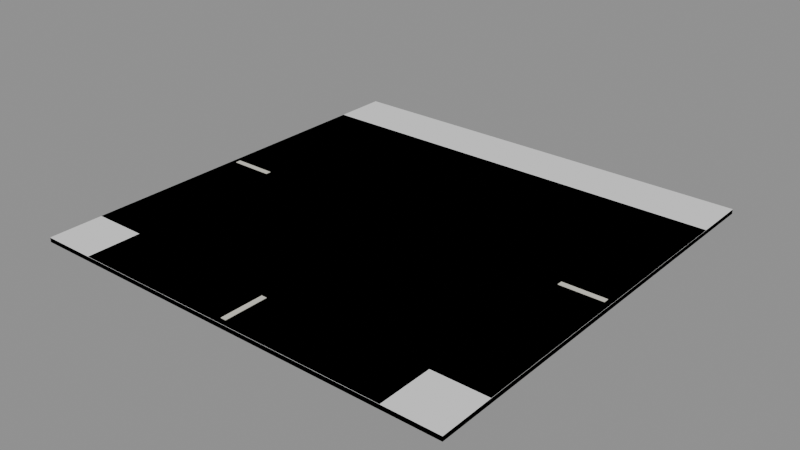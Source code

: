 # Source: BH_Road_TJunction.blend  (saved by Blender 5.2.44; exported with 4.5.12 LTS)
import bpy
from mathutils import Matrix  # noqa: F401  (used for matrix-valued properties, if any)

bpy.ops.wm.read_factory_settings(use_empty=True)
scene = bpy.context.scene
scene.name = 'Scene'

# ---- materials (node trees are filled in below, after node groups)
mat_bh_asphalt = bpy.data.materials.new('BH_Asphalt')
mat_bh_asphalt.diffuse_color = (0.05951, 0.06663, 0.07036, 1.0)
mat_bh_concrete_dark = bpy.data.materials.new('BH_Concrete_Dark')
mat_bh_concrete_dark.diffuse_color = (0.1301, 0.147, 0.1529, 1.0)
mat_bh_plastic_light = bpy.data.materials.new('BH_Plastic_Light')
mat_bh_plastic_light.diffuse_color = (0.6867, 0.6654, 0.5841, 1.0)

# ---- material node trees
mat_bh_asphalt.use_nodes = True; mat_bh_asphalt.node_tree.nodes.clear()
_N = mat_bh_asphalt.node_tree.nodes; _L = mat_bh_asphalt.node_tree.links
n0 = _N.new('ShaderNodeBsdfPrincipled'); n0.name = 'Principled BSDF'; n0.location = (-200, 100)
n0.inputs[0].default_value = (0.05951, 0.06663, 0.07036, 1.0)
n0.inputs[2].default_value = 0.98
n0.inputs[10].default_value = 0.005
n1 = _N.new('ShaderNodeOutputMaterial'); n1.name = 'Material Output'; n1.location = (200, 100)
_L.new(n0.outputs[0], n1.inputs[0])
n1.is_active_output = True
mat_bh_concrete_dark.use_nodes = True; mat_bh_concrete_dark.node_tree.nodes.clear()
_N = mat_bh_concrete_dark.node_tree.nodes; _L = mat_bh_concrete_dark.node_tree.links
n0 = _N.new('ShaderNodeBsdfPrincipled'); n0.name = 'Principled BSDF'; n0.location = (-200, 100)
n0.inputs[0].default_value = (0.1301, 0.147, 0.1529, 1.0)
n0.inputs[2].default_value = 0.92
n0.inputs[10].default_value = 0.005
n1 = _N.new('ShaderNodeOutputMaterial'); n1.name = 'Material Output'; n1.location = (200, 100)
_L.new(n0.outputs[0], n1.inputs[0])
n1.is_active_output = True
mat_bh_plastic_light.use_nodes = True; mat_bh_plastic_light.node_tree.nodes.clear()
_N = mat_bh_plastic_light.node_tree.nodes; _L = mat_bh_plastic_light.node_tree.links
n0 = _N.new('ShaderNodeBsdfPrincipled'); n0.name = 'Principled BSDF'; n0.location = (-200, 100)
n0.inputs[0].default_value = (0.6867, 0.6654, 0.5841, 1.0)
n0.inputs[2].default_value = 0.7
n0.inputs[10].default_value = 0.005
n1 = _N.new('ShaderNodeOutputMaterial'); n1.name = 'Material Output'; n1.location = (200, 100)
_L.new(n0.outputs[0], n1.inputs[0])
n1.is_active_output = True

# ---- meshes
me_bh_road_tjunction_rendermesh = bpy.data.meshes.new('BH_Road_TJunction_RenderMesh')
me_bh_road_tjunction_rendermesh.from_pydata([(-4.0, -4.0, 0.0), (-4.0, -4.0, 0.08), (-4.0, 4.0, 0.0), (-4.0, 4.0, 0.08), (4.0, -4.0, 0.0), (4.0, -4.0, 0.08), (4.0, 4.0, 0.0), (4.0, 4.0, 0.08), (-4.0, -3.0, 0.085), (-3.0, -3.0, 0.085), (-3.0, -2.0, 0.085), (-4.0, -2.0, 0.085), (-4.0, -2.0, 0.085), (-3.0, -2.0, 0.085), (-3.0, -1.0, 0.085), (-4.0, -1.0, 0.085), (-4.0, -1.0, 0.085), (-3.0, -1.0, 0.085), (-3.0, 0.0, 0.085), (-4.0, 0.0, 0.085), (-4.0, 0.0, 0.085), (-3.0, 0.0, 0.085), (-3.0, 1.0, 0.085), (-4.0, 1.0, 0.085), (-4.0, 1.0, 0.085), (-3.0, 1.0, 0.085), (-3.0, 2.0, 0.085), (-4.0, 2.0, 0.085), (-4.0, 2.0, 0.085), (-3.0, 2.0, 0.085), (-3.0, 3.0, 0.085), (-4.0, 3.0, 0.085), (-3.0, -4.0, 0.085), (-2.0, -4.0, 0.085), (-2.0, -3.0, 0.085), (-3.0, -3.0, 0.085), (-3.0, -3.0, 0.085), (-2.0, -3.0, 0.085), (-2.0, -2.0, 0.085), (-3.0, -2.0, 0.085), (-3.0, -2.0, 0.085), (-2.0, -2.0, 0.085), (-2.0, -1.0, 0.085), (-3.0, -1.0, 0.085), (-3.0, -1.0, 0.085), (-2.0, -1.0, 0.085), (-2.0, 0.0, 0.085), (-3.0, 0.0, 0.085), (-3.0, 0.0, 0.085), (-2.0, 0.0, 0.085), (-2.0, 1.0, 0.085), (-3.0, 1.0, 0.085), (-3.0, 1.0, 0.085), (-2.0, 1.0, 0.085), (-2.0, 2.0, 0.085), (-3.0, 2.0, 0.085), (-3.0, 2.0, 0.085), (-2.0, 2.0, 0.085), (-2.0, 3.0, 0.085), (-3.0, 3.0, 0.085), (-2.0, -4.0, 0.085), (-1.0, -4.0, 0.085), (-1.0, -3.0, 0.085), (-2.0, -3.0, 0.085), (-2.0, -3.0, 0.085), (-1.0, -3.0, 0.085), (-1.0, -2.0, 0.085), (-2.0, -2.0, 0.085), (-2.0, -2.0, 0.085), (-1.0, -2.0, 0.085), (-1.0, -1.0, 0.085), (-2.0, -1.0, 0.085), (-2.0, -1.0, 0.085), (-1.0, -1.0, 0.085), (-1.0, 0.0, 0.085), (-2.0, 0.0, 0.085), (-2.0, 0.0, 0.085), (-1.0, 0.0, 0.085), (-1.0, 1.0, 0.085), (-2.0, 1.0, 0.085), (-2.0, 1.0, 0.085), (-1.0, 1.0, 0.085), (-1.0, 2.0, 0.085), (-2.0, 2.0, 0.085), (-2.0, 2.0, 0.085), (-1.0, 2.0, 0.085), (-1.0, 3.0, 0.085), (-2.0, 3.0, 0.085), (-1.0, -4.0, 0.085), (0.0, -4.0, 0.085), (0.0, -3.0, 0.085), (-1.0, -3.0, 0.085), (-1.0, -3.0, 0.085), (0.0, -3.0, 0.085), (0.0, -2.0, 0.085), (-1.0, -2.0, 0.085), (-1.0, -2.0, 0.085), (0.0, -2.0, 0.085), (0.0, -1.0, 0.085), (-1.0, -1.0, 0.085), (-1.0, -1.0, 0.085), (0.0, -1.0, 0.085), (0.0, 0.0, 0.085), (-1.0, 0.0, 0.085), (-1.0, 0.0, 0.085), (0.0, 0.0, 0.085), (0.0, 1.0, 0.085), (-1.0, 1.0, 0.085), (-1.0, 1.0, 0.085), (0.0, 1.0, 0.085), (0.0, 2.0, 0.085), (-1.0, 2.0, 0.085), (-1.0, 2.0, 0.085), (0.0, 2.0, 0.085), (0.0, 3.0, 0.085), (-1.0, 3.0, 0.085), (0.0, -4.0, 0.085), (1.0, -4.0, 0.085), (1.0, -3.0, 0.085), (0.0, -3.0, 0.085), (0.0, -3.0, 0.085), (1.0, -3.0, 0.085), (1.0, -2.0, 0.085), (0.0, -2.0, 0.085), (0.0, -2.0, 0.085), (1.0, -2.0, 0.085), (1.0, -1.0, 0.085), (0.0, -1.0, 0.085), (0.0, -1.0, 0.085), (1.0, -1.0, 0.085), (1.0, 0.0, 0.085), (0.0, 0.0, 0.085), (0.0, 0.0, 0.085), (1.0, 0.0, 0.085), (1.0, 1.0, 0.085), (0.0, 1.0, 0.085), (0.0, 1.0, 0.085), (1.0, 1.0, 0.085), (1.0, 2.0, 0.085), (0.0, 2.0, 0.085), (0.0, 2.0, 0.085), (1.0, 2.0, 0.085), (1.0, 3.0, 0.085), (0.0, 3.0, 0.085), (1.0, -4.0, 0.085), (2.0, -4.0, 0.085), (2.0, -3.0, 0.085), (1.0, -3.0, 0.085), (1.0, -3.0, 0.085), (2.0, -3.0, 0.085), (2.0, -2.0, 0.085), (1.0, -2.0, 0.085), (1.0, -2.0, 0.085), (2.0, -2.0, 0.085), (2.0, -1.0, 0.085), (1.0, -1.0, 0.085), (1.0, -1.0, 0.085), (2.0, -1.0, 0.085), (2.0, 0.0, 0.085), (1.0, 0.0, 0.085), (1.0, 0.0, 0.085), (2.0, 0.0, 0.085), (2.0, 1.0, 0.085), (1.0, 1.0, 0.085), (1.0, 1.0, 0.085), (2.0, 1.0, 0.085), (2.0, 2.0, 0.085), (1.0, 2.0, 0.085), (1.0, 2.0, 0.085), (2.0, 2.0, 0.085), (2.0, 3.0, 0.085), (1.0, 3.0, 0.085), (2.0, -4.0, 0.085), (3.0, -4.0, 0.085), (3.0, -3.0, 0.085), (2.0, -3.0, 0.085), (2.0, -3.0, 0.085), (3.0, -3.0, 0.085), (3.0, -2.0, 0.085), (2.0, -2.0, 0.085), (2.0, -2.0, 0.085), (3.0, -2.0, 0.085), (3.0, -1.0, 0.085), (2.0, -1.0, 0.085), (2.0, -1.0, 0.085), (3.0, -1.0, 0.085), (3.0, 0.0, 0.085), (2.0, 0.0, 0.085), (2.0, 0.0, 0.085), (3.0, 0.0, 0.085), (3.0, 1.0, 0.085), (2.0, 1.0, 0.085), (2.0, 1.0, 0.085), (3.0, 1.0, 0.085), (3.0, 2.0, 0.085), (2.0, 2.0, 0.085), (2.0, 2.0, 0.085), (3.0, 2.0, 0.085), (3.0, 3.0, 0.085), (2.0, 3.0, 0.085), (3.0, -3.0, 0.085), (4.0, -3.0, 0.085), (4.0, -2.0, 0.085), (3.0, -2.0, 0.085), (3.0, -2.0, 0.085), (4.0, -2.0, 0.085), (4.0, -1.0, 0.085), (3.0, -1.0, 0.085), (3.0, -1.0, 0.085), (4.0, -1.0, 0.085), (4.0, 0.0, 0.085), (3.0, 0.0, 0.085), (3.0, 0.0, 0.085), (4.0, 0.0, 0.085), (4.0, 1.0, 0.085), (3.0, 1.0, 0.085), (3.0, 1.0, 0.085), (4.0, 1.0, 0.085), (4.0, 2.0, 0.085), (3.0, 2.0, 0.085), (3.0, 2.0, 0.085), (4.0, 2.0, 0.085), (4.0, 3.0, 0.085), (3.0, 3.0, 0.085), (3.9, -0.05, 0.086), (3.9, -0.05, 0.094), (3.1, -0.05, 0.086), (3.1, -0.05, 0.094), (3.9, 0.05, 0.086), (3.9, 0.05, 0.094), (3.1, 0.05, 0.086), (3.1, 0.05, 0.094), (-3.9, 0.05, 0.086), (-3.9, 0.05, 0.094), (-3.1, 0.05, 0.086), (-3.1, 0.05, 0.094), (-3.9, -0.05, 0.086), (-3.9, -0.05, 0.094), (-3.1, -0.05, 0.086), (-3.1, -0.05, 0.094), (-0.05, -3.9, 0.086), (-0.05, -3.9, 0.094), (-0.05, -3.1, 0.086), (-0.05, -3.1, 0.094), (0.05, -3.9, 0.086), (0.05, -3.9, 0.094), (0.05, -3.1, 0.086), (0.05, -3.1, 0.094)], [], [(1, 2, 0), (3, 6, 2), (7, 4, 6), (5, 0, 4), (6, 0, 2), (3, 5, 7), (9, 11, 8), (13, 15, 12), (17, 19, 16), (21, 23, 20), (25, 27, 24), (29, 31, 28), (33, 35, 32), (37, 39, 36), (41, 43, 40), (45, 47, 44), (49, 51, 48), (53, 55, 52), (57, 59, 56), (61, 63, 60), (65, 67, 64), (69, 71, 68), (73, 75, 72), (77, 79, 76), (81, 83, 80), (85, 87, 84), (89, 91, 88), (93, 95, 92), (97, 99, 96), (101, 103, 100), (105, 107, 104), (109, 111, 108), (113, 115, 112), (117, 119, 116), (121, 123, 120), (125, 127, 124), (129, 131, 128), (133, 135, 132), (137, 139, 136), (141, 143, 140), (145, 147, 144), (149, 151, 148), (153, 155, 152), (157, 159, 156), (161, 163, 160), (165, 167, 164), (169, 171, 168), (173, 175, 172), (177, 179, 176), (181, 183, 180), (185, 187, 184), (189, 191, 188), (193, 195, 192), (197, 199, 196), (201, 203, 200), (205, 207, 204), (209, 211, 208), (213, 215, 212), (217, 219, 216), (221, 223, 220), (225, 226, 224), (227, 230, 226), (231, 228, 230), (229, 224, 228), (230, 224, 226), (227, 229, 231), (233, 234, 232), (235, 238, 234), (239, 236, 238), (237, 232, 236), (238, 232, 234), (235, 237, 239), (241, 242, 240), (243, 246, 242), (247, 244, 246), (245, 240, 244), (246, 240, 242), (243, 245, 247), (1, 3, 2), (3, 7, 6), (7, 5, 4), (5, 1, 0), (6, 4, 0), (3, 1, 5), (9, 10, 11), (13, 14, 15), (17, 18, 19), (21, 22, 23), (25, 26, 27), (29, 30, 31), (33, 34, 35), (37, 38, 39), (41, 42, 43), (45, 46, 47), (49, 50, 51), (53, 54, 55), (57, 58, 59), (61, 62, 63), (65, 66, 67), (69, 70, 71), (73, 74, 75), (77, 78, 79), (81, 82, 83), (85, 86, 87), (89, 90, 91), (93, 94, 95), (97, 98, 99), (101, 102, 103), (105, 106, 107), (109, 110, 111), (113, 114, 115), (117, 118, 119), (121, 122, 123), (125, 126, 127), (129, 130, 131), (133, 134, 135), (137, 138, 139), (141, 142, 143), (145, 146, 147), (149, 150, 151), (153, 154, 155), (157, 158, 159), (161, 162, 163), (165, 166, 167), (169, 170, 171), (173, 174, 175), (177, 178, 179), (181, 182, 183), (185, 186, 187), (189, 190, 191), (193, 194, 195), (197, 198, 199), (201, 202, 203), (205, 206, 207), (209, 210, 211), (213, 214, 215), (217, 218, 219), (221, 222, 223), (225, 227, 226), (227, 231, 230), (231, 229, 228), (229, 225, 224), (230, 228, 224), (227, 225, 229), (233, 235, 234), (235, 239, 238), (239, 237, 236), (237, 233, 232), (238, 236, 232), (235, 233, 237), (241, 243, 242), (243, 247, 246), (247, 245, 244), (245, 241, 240), (246, 244, 240), (243, 241, 245)])
me_bh_road_tjunction_rendermesh.polygons.foreach_set('material_index', [1, 1, 1, 1, 1, 1, 0, 0, 0, 0, 0, 0, 0, 0, 0, 0, 0, 0, 0, 0, 0, 0, 0, 0, 0, 0, 0, 0, 0, 0, 0, 0, 0, 0, 0, 0, 0, 0, 0, 0, 0, 0, 0, 0, 0, 0, 0, 0, 0, 0, 0, 0, 0, 0, 0, 0, 0, 0, 0, 0, 2, 2, 2, 2, 2, 2, 2, 2, 2, 2, 2, 2, 2, 2, 2, 2, 2, 2, 1, 1, 1, 1, 1, 1, 0, 0, 0, 0, 0, 0, 0, 0, 0, 0, 0, 0, 0, 0, 0, 0, 0, 0, 0, 0, 0, 0, 0, 0, 0, 0, 0, 0, 0, 0, 0, 0, 0, 0, 0, 0, 0, 0, 0, 0, 0, 0, 0, 0, 0, 0, 0, 0, 0, 0, 0, 0, 0, 0, 2, 2, 2, 2, 2, 2, 2, 2, 2, 2, 2, 2, 2, 2, 2, 2, 2, 2])
_uv = me_bh_road_tjunction_rendermesh.uv_layers.new(name='UVMap')
_uv.uv.foreach_set('vector', [0.625, 0.0, 0.375, 0.25, 0.375, 0.0, 0.625, 0.25, 0.375, 0.5, 0.375, 0.25, 0.625, 0.5, 0.375, 0.75, 0.375, 0.5, 0.625, 0.75, 0.375, 1.0, 0.375, 0.75, 0.375, 0.5, 0.125, 0.75, 0.125, 0.5, 0.875, 0.5, 0.625, 0.75, 0.625, 0.5, 0.0, 0.0, 0.0, 0.0, 0.0, 0.0, 0.0, 0.0, 0.0, 0.0, 0.0, 0.0, 0.0, 0.0, 0.0, 0.0, 0.0, 0.0, 0.0, 0.0, 0.0, 0.0, 0.0, 0.0, 0.0, 0.0, 0.0, 0.0, 0.0, 0.0, 0.0, 0.0, 0.0, 0.0, 0.0, 0.0, 0.0, 0.0, 0.0, 0.0, 0.0, 0.0, 0.0, 0.0, 0.0, 0.0, 0.0, 0.0, 0.0, 0.0, 0.0, 0.0, 0.0, 0.0, 0.0, 0.0, 0.0, 0.0, 0.0, 0.0, 0.0, 0.0, 0.0, 0.0, 0.0, 0.0, 0.0, 0.0, 0.0, 0.0, 0.0, 0.0, 0.0, 0.0, 0.0, 0.0, 0.0, 0.0, 0.0, 0.0, 0.0, 0.0, 0.0, 0.0, 0.0, 0.0, 0.0, 0.0, 0.0, 0.0, 0.0, 0.0, 0.0, 0.0, 0.0, 0.0, 0.0, 0.0, 0.0, 0.0, 0.0, 0.0, 0.0, 0.0, 0.0, 0.0, 0.0, 0.0, 0.0, 0.0, 0.0, 0.0, 0.0, 0.0, 0.0, 0.0, 0.0, 0.0, 0.0, 0.0, 0.0, 0.0, 0.0, 0.0, 0.0, 0.0, 0.0, 0.0, 0.0, 0.0, 0.0, 0.0, 0.0, 0.0, 0.0, 0.0, 0.0, 0.0, 0.0, 0.0, 0.0, 0.0, 0.0, 0.0, 0.0, 0.0, 0.0, 0.0, 0.0, 0.0, 0.0, 0.0, 0.0, 0.0, 0.0, 0.0, 0.0, 0.0, 0.0, 0.0, 0.0, 0.0, 0.0, 0.0, 0.0, 0.0, 0.0, 0.0, 0.0, 0.0, 0.0, 0.0, 0.0, 0.0, 0.0, 0.0, 0.0, 0.0, 0.0, 0.0, 0.0, 0.0, 0.0, 0.0, 0.0, 0.0, 0.0, 0.0, 0.0, 0.0, 0.0, 0.0, 0.0, 0.0, 0.0, 0.0, 0.0, 0.0, 0.0, 0.0, 0.0, 0.0, 0.0, 0.0, 0.0, 0.0, 0.0, 0.0, 0.0, 0.0, 0.0, 0.0, 0.0, 0.0, 0.0, 0.0, 0.0, 0.0, 0.0, 0.0, 0.0, 0.0, 0.0, 0.0, 0.0, 0.0, 0.0, 0.0, 0.0, 0.0, 0.0, 0.0, 0.0, 0.0, 0.0, 0.0, 0.0, 0.0, 0.0, 0.0, 0.0, 0.0, 0.0, 0.0, 0.0, 0.0, 0.0, 0.0, 0.0, 0.0, 0.0, 0.0, 0.0, 0.0, 0.0, 0.0, 0.0, 0.0, 0.0, 0.0, 0.0, 0.0, 0.0, 0.0, 0.0, 0.0, 0.0, 0.0, 0.0, 0.0, 0.0, 0.0, 0.0, 0.0, 0.0, 0.0, 0.0, 0.0, 0.0, 0.0, 0.0, 0.0, 0.0, 0.0, 0.0, 0.0, 0.0, 0.0, 0.0, 0.0, 0.0, 0.0, 0.0, 0.0, 0.0, 0.0, 0.0, 0.0, 0.0, 0.0, 0.0, 0.0, 0.0, 0.0, 0.0, 0.0, 0.0, 0.0, 0.0, 0.0, 0.0, 0.0, 0.0, 0.0, 0.0, 0.0, 0.0, 0.0, 0.0, 0.0, 0.0, 0.0, 0.0, 0.0, 0.625, 0.0, 0.375, 0.25, 0.375, 0.0, 0.625, 0.25, 0.375, 0.5, 0.375, 0.25, 0.625, 0.5, 0.375, 0.75, 0.375, 0.5, 0.625, 0.75, 0.375, 1.0, 0.375, 0.75, 0.375, 0.5, 0.125, 0.75, 0.125, 0.5, 0.875, 0.5, 0.625, 0.75, 0.625, 0.5, 0.625, 0.0, 0.375, 0.25, 0.375, 0.0, 0.625, 0.25, 0.375, 0.5, 0.375, 0.25, 0.625, 0.5, 0.375, 0.75, 0.375, 0.5, 0.625, 0.75, 0.375, 1.0, 0.375, 0.75, 0.375, 0.5, 0.125, 0.75, 0.125, 0.5, 0.875, 0.5, 0.625, 0.75, 0.625, 0.5, 0.625, 0.0, 0.375, 0.25, 0.375, 0.0, 0.625, 0.25, 0.375, 0.5, 0.375, 0.25, 0.625, 0.5, 0.375, 0.75, 0.375, 0.5, 0.625, 0.75, 0.375, 1.0, 0.375, 0.75, 0.375, 0.5, 0.125, 0.75, 0.125, 0.5, 0.875, 0.5, 0.625, 0.75, 0.625, 0.5, 0.625, 0.0, 0.625, 0.25, 0.375, 0.25, 0.625, 0.25, 0.625, 0.5, 0.375, 0.5, 0.625, 0.5, 0.625, 0.75, 0.375, 0.75, 0.625, 0.75, 0.625, 1.0, 0.375, 1.0, 0.375, 0.5, 0.375, 0.75, 0.125, 0.75, 0.875, 0.5, 0.875, 0.75, 0.625, 0.75, 0.0, 0.0, 0.0, 0.0, 0.0, 0.0, 0.0, 0.0, 0.0, 0.0, 0.0, 0.0, 0.0, 0.0, 0.0, 0.0, 0.0, 0.0, 0.0, 0.0, 0.0, 0.0, 0.0, 0.0, 0.0, 0.0, 0.0, 0.0, 0.0, 0.0, 0.0, 0.0, 0.0, 0.0, 0.0, 0.0, 0.0, 0.0, 0.0, 0.0, 0.0, 0.0, 0.0, 0.0, 0.0, 0.0, 0.0, 0.0, 0.0, 0.0, 0.0, 0.0, 0.0, 0.0, 0.0, 0.0, 0.0, 0.0, 0.0, 0.0, 0.0, 0.0, 0.0, 0.0, 0.0, 0.0, 0.0, 0.0, 0.0, 0.0, 0.0, 0.0, 0.0, 0.0, 0.0, 0.0, 0.0, 0.0, 0.0, 0.0, 0.0, 0.0, 0.0, 0.0, 0.0, 0.0, 0.0, 0.0, 0.0, 0.0, 0.0, 0.0, 0.0, 0.0, 0.0, 0.0, 0.0, 0.0, 0.0, 0.0, 0.0, 0.0, 0.0, 0.0, 0.0, 0.0, 0.0, 0.0, 0.0, 0.0, 0.0, 0.0, 0.0, 0.0, 0.0, 0.0, 0.0, 0.0, 0.0, 0.0, 0.0, 0.0, 0.0, 0.0, 0.0, 0.0, 0.0, 0.0, 0.0, 0.0, 0.0, 0.0, 0.0, 0.0, 0.0, 0.0, 0.0, 0.0, 0.0, 0.0, 0.0, 0.0, 0.0, 0.0, 0.0, 0.0, 0.0, 0.0, 0.0, 0.0, 0.0, 0.0, 0.0, 0.0, 0.0, 0.0, 0.0, 0.0, 0.0, 0.0, 0.0, 0.0, 0.0, 0.0, 0.0, 0.0, 0.0, 0.0, 0.0, 0.0, 0.0, 0.0, 0.0, 0.0, 0.0, 0.0, 0.0, 0.0, 0.0, 0.0, 0.0, 0.0, 0.0, 0.0, 0.0, 0.0, 0.0, 0.0, 0.0, 0.0, 0.0, 0.0, 0.0, 0.0, 0.0, 0.0, 0.0, 0.0, 0.0, 0.0, 0.0, 0.0, 0.0, 0.0, 0.0, 0.0, 0.0, 0.0, 0.0, 0.0, 0.0, 0.0, 0.0, 0.0, 0.0, 0.0, 0.0, 0.0, 0.0, 0.0, 0.0, 0.0, 0.0, 0.0, 0.0, 0.0, 0.0, 0.0, 0.0, 0.0, 0.0, 0.0, 0.0, 0.0, 0.0, 0.0, 0.0, 0.0, 0.0, 0.0, 0.0, 0.0, 0.0, 0.0, 0.0, 0.0, 0.0, 0.0, 0.0, 0.0, 0.0, 0.0, 0.0, 0.0, 0.0, 0.0, 0.0, 0.0, 0.0, 0.0, 0.0, 0.0, 0.0, 0.0, 0.0, 0.0, 0.0, 0.0, 0.0, 0.0, 0.0, 0.0, 0.0, 0.0, 0.0, 0.0, 0.0, 0.0, 0.0, 0.0, 0.0, 0.0, 0.0, 0.0, 0.0, 0.0, 0.0, 0.0, 0.0, 0.0, 0.0, 0.0, 0.0, 0.0, 0.0, 0.0, 0.0, 0.0, 0.0, 0.0, 0.0, 0.0, 0.0, 0.0, 0.0, 0.0, 0.0, 0.0, 0.0, 0.0, 0.0, 0.0, 0.0, 0.0, 0.0, 0.0, 0.0, 0.0, 0.0, 0.0, 0.0, 0.0, 0.0, 0.0, 0.625, 0.0, 0.625, 0.25, 0.375, 0.25, 0.625, 0.25, 0.625, 0.5, 0.375, 0.5, 0.625, 0.5, 0.625, 0.75, 0.375, 0.75, 0.625, 0.75, 0.625, 1.0, 0.375, 1.0, 0.375, 0.5, 0.375, 0.75, 0.125, 0.75, 0.875, 0.5, 0.875, 0.75, 0.625, 0.75, 0.625, 0.0, 0.625, 0.25, 0.375, 0.25, 0.625, 0.25, 0.625, 0.5, 0.375, 0.5, 0.625, 0.5, 0.625, 0.75, 0.375, 0.75, 0.625, 0.75, 0.625, 1.0, 0.375, 1.0, 0.375, 0.5, 0.375, 0.75, 0.125, 0.75, 0.875, 0.5, 0.875, 0.75, 0.625, 0.75, 0.625, 0.0, 0.625, 0.25, 0.375, 0.25, 0.625, 0.25, 0.625, 0.5, 0.375, 0.5, 0.625, 0.5, 0.625, 0.75, 0.375, 0.75, 0.625, 0.75, 0.625, 1.0, 0.375, 1.0, 0.375, 0.5, 0.375, 0.75, 0.125, 0.75, 0.875, 0.5, 0.875, 0.75, 0.625, 0.75])
me_bh_road_tjunction_rendermesh.materials.append(mat_bh_asphalt)
me_bh_road_tjunction_rendermesh.materials.append(mat_bh_concrete_dark)
me_bh_road_tjunction_rendermesh.materials.append(mat_bh_plastic_light)
me_bh_road_tjunction_rendermesh.update()
me_bh_road_tjunction_col_00_convcolonly = bpy.data.meshes.new('BH_Road_TJunction_COL_00-convcolonly')
me_bh_road_tjunction_col_00_convcolonly.from_pydata([(-4.0, -4.0, 0.0), (-4.0, -4.0, 0.085), (-4.0, 4.0, 0.0), (-4.0, 4.0, 0.085), (4.0, -4.0, 0.0), (4.0, -4.0, 0.085), (4.0, 4.0, 0.0), (4.0, 4.0, 0.085)], [], [(0, 1, 3, 2), (2, 3, 7, 6), (6, 7, 5, 4), (4, 5, 1, 0), (2, 6, 4, 0), (7, 3, 1, 5)])
_uv = me_bh_road_tjunction_col_00_convcolonly.uv_layers.new(name='UVMap')
_uv.uv.foreach_set('vector', [0.375, 0.0, 0.625, 0.0, 0.625, 0.25, 0.375, 0.25, 0.375, 0.25, 0.625, 0.25, 0.625, 0.5, 0.375, 0.5, 0.375, 0.5, 0.625, 0.5, 0.625, 0.75, 0.375, 0.75, 0.375, 0.75, 0.625, 0.75, 0.625, 1.0, 0.375, 1.0, 0.125, 0.5, 0.375, 0.5, 0.375, 0.75, 0.125, 0.75, 0.625, 0.5, 0.875, 0.5, 0.875, 0.75, 0.625, 0.75])
me_bh_road_tjunction_col_00_convcolonly.update()

# ---- objects
ob_bh_road_tjunction_rendermesh = bpy.data.objects.new('BH_Road_TJunction_RenderMesh', me_bh_road_tjunction_rendermesh)
ob_bh_road_tjunction_col_00_convcolonly = bpy.data.objects.new('BH_Road_TJunction_COL_00-convcolonly', me_bh_road_tjunction_col_00_convcolonly)
ob_bh_road_tjunction = bpy.data.objects.new('BH_Road_TJunction', None)

# ---- transforms, parenting, visibility, modifiers, constraints
ob_bh_road_tjunction_rendermesh.parent = ob_bh_road_tjunction
ob_bh_road_tjunction_rendermesh.location = (0.0, 0.0, 0.0)
ob_bh_road_tjunction_col_00_convcolonly.parent = ob_bh_road_tjunction
ob_bh_road_tjunction_col_00_convcolonly.location = (0.0, 0.0, 0.0)
ob_bh_road_tjunction.location = (0.0, 0.0, 0.0)

# ---- collection membership
scene.collection.objects.link(ob_bh_road_tjunction_rendermesh)
scene.collection.objects.link(ob_bh_road_tjunction_col_00_convcolonly)
scene.collection.objects.link(ob_bh_road_tjunction)

# ---- scene / render settings (as saved in the file)
scene.frame_start = 1; scene.frame_end = 250; scene.frame_set(1)
scene.render.engine = 'BLENDER_EEVEE_NEXT'
scene.render.bake_bias = 0.0
scene.render.bake_samples = 0
scene.render.compositor_device = 'GPU'
scene.eevee.use_volume_custom_range = False
scene.eevee.fast_gi_thickness_near = 0.1
scene.eevee.fast_gi_thickness_far = 0.0
scene.eevee.ray_tracing_options.screen_trace_thickness = 0.1
bpy.context.view_layer.update()

# ---- added for rendering (the .blend has no active camera and no usable light): camera, sun + grey world if the file has none
cam_auto = bpy.data.cameras.new('AutoCamera')
cam_auto.lens = 50.0
cam_auto.sensor_width = 36.0
cam_auto.clip_end = 1000.0
ob_auto_camera = bpy.data.objects.new('AutoCamera', cam_auto)
scene.collection.objects.link(ob_auto_camera)
ob_auto_camera.location = (10.4681, -12.5617, 8.42147)
ob_auto_camera.rotation_euler = (1.09748, -7.21219e-08, 0.694738)
scene.camera = ob_auto_camera
light_auto_sun = bpy.data.lights.new('AutoSun', 'SUN')
light_auto_sun.energy = 3.0
light_auto_sun.angle = 0.0523599
ob_auto_sun = bpy.data.objects.new('AutoSun', light_auto_sun)
scene.collection.objects.link(ob_auto_sun)
ob_auto_sun.rotation_euler = (0.872665, 0.174533, 0.523599)
if scene.world is None:
    world_auto = bpy.data.worlds.new('AutoWorld')
    world_auto.color = (0.3, 0.3, 0.3)
    scene.world = world_auto
bpy.context.view_layer.update()
